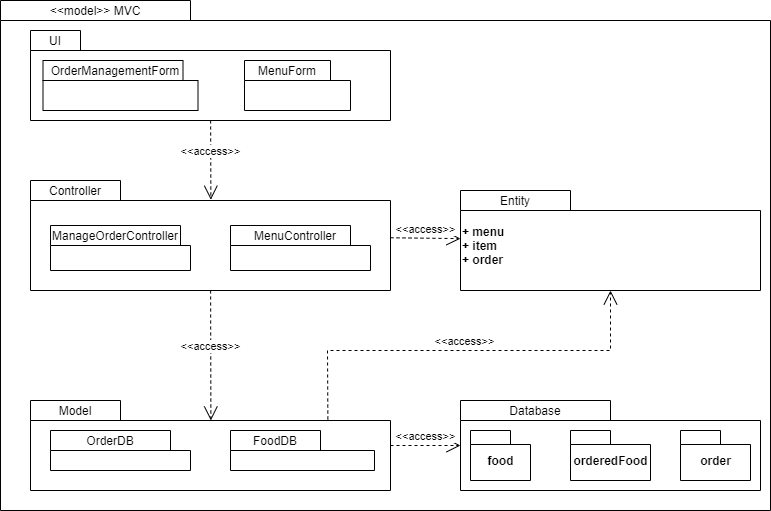

The diagram above was exported from draw.io. Its source (the exported page's mxGraphModel, read from the mxfile embedded in the PNG):
<mxGraphModel dx="1108" dy="450" grid="1" gridSize="10" guides="1" tooltips="1" connect="1" arrows="1" fold="1" page="1" pageScale="1" pageWidth="827" pageHeight="1169" math="0" shadow="0">
  <root>
    <mxCell id="MtAIY3ycZSB8lIZi48vV-0" />
    <mxCell id="MtAIY3ycZSB8lIZi48vV-1" parent="MtAIY3ycZSB8lIZi48vV-0" />
    <mxCell id="LdMzu6Cg4SB78I0lELM--36" value="" style="shape=folder;fontStyle=1;spacingTop=10;tabWidth=190;tabHeight=20;tabPosition=left;html=1;" parent="MtAIY3ycZSB8lIZi48vV-1" vertex="1">
      <mxGeometry x="170" y="260" width="770" height="510" as="geometry" />
    </mxCell>
    <mxCell id="LdMzu6Cg4SB78I0lELM--37" value="&amp;lt;&amp;lt;model&amp;gt;&amp;gt; MVC" style="text;html=1;strokeColor=none;fillColor=none;align=center;verticalAlign=middle;whiteSpace=wrap;rounded=0;" parent="MtAIY3ycZSB8lIZi48vV-1" vertex="1">
      <mxGeometry x="170" y="260" width="190" height="20" as="geometry" />
    </mxCell>
    <mxCell id="LdMzu6Cg4SB78I0lELM--38" value="" style="shape=folder;fontStyle=1;spacingTop=10;tabWidth=50;tabHeight=20;tabPosition=left;html=1;" parent="MtAIY3ycZSB8lIZi48vV-1" vertex="1">
      <mxGeometry x="200" y="290" width="360" height="90" as="geometry" />
    </mxCell>
    <mxCell id="LdMzu6Cg4SB78I0lELM--39" value="UI" style="text;html=1;strokeColor=none;fillColor=none;align=center;verticalAlign=middle;whiteSpace=wrap;rounded=0;" parent="MtAIY3ycZSB8lIZi48vV-1" vertex="1">
      <mxGeometry x="200" y="290" width="50" height="20" as="geometry" />
    </mxCell>
    <mxCell id="LdMzu6Cg4SB78I0lELM--40" value="" style="shape=folder;fontStyle=1;spacingTop=10;tabWidth=86;tabHeight=20;tabPosition=left;html=1;align=left;" parent="MtAIY3ycZSB8lIZi48vV-1" vertex="1">
      <mxGeometry x="414" y="320" width="106" height="50" as="geometry" />
    </mxCell>
    <mxCell id="LdMzu6Cg4SB78I0lELM--41" value="MenuForm" style="text;html=1;strokeColor=none;fillColor=none;align=center;verticalAlign=middle;whiteSpace=wrap;rounded=0;" parent="MtAIY3ycZSB8lIZi48vV-1" vertex="1">
      <mxGeometry x="414" y="320" width="86" height="20" as="geometry" />
    </mxCell>
    <mxCell id="LdMzu6Cg4SB78I0lELM--44" value="+ menu&lt;br&gt;+ item&lt;br&gt;+ order" style="shape=folder;fontStyle=1;spacingTop=10;tabWidth=110;tabHeight=20;tabPosition=left;html=1;align=left;" parent="MtAIY3ycZSB8lIZi48vV-1" vertex="1">
      <mxGeometry x="630" y="450" width="300" height="100" as="geometry" />
    </mxCell>
    <mxCell id="LdMzu6Cg4SB78I0lELM--45" value="Entity" style="text;html=1;strokeColor=none;fillColor=none;align=center;verticalAlign=middle;whiteSpace=wrap;rounded=0;" parent="MtAIY3ycZSB8lIZi48vV-1" vertex="1">
      <mxGeometry x="630" y="450" width="110" height="20" as="geometry" />
    </mxCell>
    <mxCell id="LdMzu6Cg4SB78I0lELM--48" value="" style="shape=folder;fontStyle=1;spacingTop=10;tabWidth=140;tabHeight=20;tabPosition=left;html=1;" parent="MtAIY3ycZSB8lIZi48vV-1" vertex="1">
      <mxGeometry x="212.5" y="320" width="155" height="50" as="geometry" />
    </mxCell>
    <mxCell id="LdMzu6Cg4SB78I0lELM--49" value="OrderManagementForm" style="text;html=1;strokeColor=none;fillColor=none;align=center;verticalAlign=middle;whiteSpace=wrap;rounded=0;" parent="MtAIY3ycZSB8lIZi48vV-1" vertex="1">
      <mxGeometry x="215" y="320" width="140" height="20" as="geometry" />
    </mxCell>
    <mxCell id="LdMzu6Cg4SB78I0lELM--51" value="" style="shape=folder;fontStyle=1;spacingTop=10;tabWidth=90;tabHeight=20;tabPosition=left;html=1;" parent="MtAIY3ycZSB8lIZi48vV-1" vertex="1">
      <mxGeometry x="200" y="440" width="360" height="110" as="geometry" />
    </mxCell>
    <mxCell id="LdMzu6Cg4SB78I0lELM--52" value="Controller" style="text;html=1;strokeColor=none;fillColor=none;align=center;verticalAlign=middle;whiteSpace=wrap;rounded=0;" parent="MtAIY3ycZSB8lIZi48vV-1" vertex="1">
      <mxGeometry x="200" y="440" width="90" height="20" as="geometry" />
    </mxCell>
    <mxCell id="LdMzu6Cg4SB78I0lELM--53" value="" style="shape=folder;fontStyle=1;spacingTop=10;tabWidth=130;tabHeight=20;tabPosition=left;html=1;" parent="MtAIY3ycZSB8lIZi48vV-1" vertex="1">
      <mxGeometry x="220" y="485" width="140" height="45" as="geometry" />
    </mxCell>
    <mxCell id="LdMzu6Cg4SB78I0lELM--55" value="" style="shape=folder;fontStyle=1;spacingTop=10;tabWidth=120;tabHeight=20;tabPosition=left;html=1;" parent="MtAIY3ycZSB8lIZi48vV-1" vertex="1">
      <mxGeometry x="400" y="485" width="140" height="45" as="geometry" />
    </mxCell>
    <mxCell id="LdMzu6Cg4SB78I0lELM--56" value="ManageOrderController" style="text;html=1;strokeColor=none;fillColor=none;align=center;verticalAlign=middle;whiteSpace=wrap;rounded=0;" parent="MtAIY3ycZSB8lIZi48vV-1" vertex="1">
      <mxGeometry x="220" y="485" width="130" height="20" as="geometry" />
    </mxCell>
    <mxCell id="LdMzu6Cg4SB78I0lELM--58" value="MenuController" style="text;html=1;strokeColor=none;fillColor=none;align=center;verticalAlign=middle;whiteSpace=wrap;rounded=0;" parent="MtAIY3ycZSB8lIZi48vV-1" vertex="1">
      <mxGeometry x="400" y="485" width="130" height="20" as="geometry" />
    </mxCell>
    <mxCell id="LdMzu6Cg4SB78I0lELM--59" value="&amp;lt;&amp;lt;access&amp;gt;&amp;gt;" style="edgeStyle=none;html=1;endArrow=open;endSize=12;dashed=1;verticalAlign=bottom;entryX=0.501;entryY=0.175;entryDx=0;entryDy=0;entryPerimeter=0;" parent="MtAIY3ycZSB8lIZi48vV-1" source="LdMzu6Cg4SB78I0lELM--38" target="LdMzu6Cg4SB78I0lELM--51" edge="1">
      <mxGeometry width="160" relative="1" as="geometry">
        <mxPoint x="210" y="430" as="sourcePoint" />
        <mxPoint x="370" y="430" as="targetPoint" />
      </mxGeometry>
    </mxCell>
    <mxCell id="LdMzu6Cg4SB78I0lELM--60" value="" style="shape=folder;fontStyle=1;spacingTop=10;tabWidth=90;tabHeight=20;tabPosition=left;html=1;" parent="MtAIY3ycZSB8lIZi48vV-1" vertex="1">
      <mxGeometry x="200" y="660" width="360" height="90" as="geometry" />
    </mxCell>
    <mxCell id="LdMzu6Cg4SB78I0lELM--61" value="Model" style="text;html=1;strokeColor=none;fillColor=none;align=center;verticalAlign=middle;whiteSpace=wrap;rounded=0;" parent="MtAIY3ycZSB8lIZi48vV-1" vertex="1">
      <mxGeometry x="200" y="660" width="90" height="20" as="geometry" />
    </mxCell>
    <mxCell id="LdMzu6Cg4SB78I0lELM--62" value="" style="shape=folder;fontStyle=1;spacingTop=10;tabWidth=120;tabHeight=20;tabPosition=left;html=1;" parent="MtAIY3ycZSB8lIZi48vV-1" vertex="1">
      <mxGeometry x="220" y="690" width="140" height="40" as="geometry" />
    </mxCell>
    <mxCell id="LdMzu6Cg4SB78I0lELM--63" value="OrderDB" style="text;html=1;strokeColor=none;fillColor=none;align=center;verticalAlign=middle;whiteSpace=wrap;rounded=0;" parent="MtAIY3ycZSB8lIZi48vV-1" vertex="1">
      <mxGeometry x="220" y="690" width="120" height="20" as="geometry" />
    </mxCell>
    <mxCell id="LdMzu6Cg4SB78I0lELM--66" value="" style="shape=folder;fontStyle=1;spacingTop=10;tabWidth=90;tabHeight=20;tabPosition=left;html=1;" parent="MtAIY3ycZSB8lIZi48vV-1" vertex="1">
      <mxGeometry x="400" y="690" width="144" height="40" as="geometry" />
    </mxCell>
    <mxCell id="LdMzu6Cg4SB78I0lELM--67" value="FoodDB" style="text;html=1;strokeColor=none;fillColor=none;align=center;verticalAlign=middle;whiteSpace=wrap;rounded=0;" parent="MtAIY3ycZSB8lIZi48vV-1" vertex="1">
      <mxGeometry x="400" y="690" width="90" height="20" as="geometry" />
    </mxCell>
    <mxCell id="LdMzu6Cg4SB78I0lELM--68" value="&amp;lt;&amp;lt;access&amp;gt;&amp;gt;" style="edgeStyle=none;html=1;endArrow=open;endSize=12;dashed=1;verticalAlign=bottom;entryX=0.501;entryY=0.222;entryDx=0;entryDy=0;entryPerimeter=0;" parent="MtAIY3ycZSB8lIZi48vV-1" source="LdMzu6Cg4SB78I0lELM--51" target="LdMzu6Cg4SB78I0lELM--60" edge="1">
      <mxGeometry width="160" relative="1" as="geometry">
        <mxPoint x="190" y="650" as="sourcePoint" />
        <mxPoint x="350" y="650" as="targetPoint" />
      </mxGeometry>
    </mxCell>
    <mxCell id="ewZKg_OqN-e57jib95d1-1" value="&amp;lt;&amp;lt;access&amp;gt;&amp;gt;" style="edgeStyle=none;html=1;endArrow=open;endSize=12;dashed=1;verticalAlign=bottom;rounded=0;" edge="1" parent="MtAIY3ycZSB8lIZi48vV-1" source="LdMzu6Cg4SB78I0lELM--51" target="LdMzu6Cg4SB78I0lELM--44">
      <mxGeometry width="160" relative="1" as="geometry">
        <mxPoint x="580" y="390" as="sourcePoint" />
        <mxPoint x="740" y="390" as="targetPoint" />
      </mxGeometry>
    </mxCell>
    <mxCell id="ewZKg_OqN-e57jib95d1-3" value="" style="shape=folder;fontStyle=1;spacingTop=10;tabWidth=150;tabHeight=20;tabPosition=left;html=1;" vertex="1" parent="MtAIY3ycZSB8lIZi48vV-1">
      <mxGeometry x="630" y="660" width="300" height="90" as="geometry" />
    </mxCell>
    <mxCell id="ewZKg_OqN-e57jib95d1-4" value="Database" style="text;html=1;strokeColor=none;fillColor=none;align=center;verticalAlign=middle;whiteSpace=wrap;rounded=0;" vertex="1" parent="MtAIY3ycZSB8lIZi48vV-1">
      <mxGeometry x="630" y="660" width="150" height="20" as="geometry" />
    </mxCell>
    <mxCell id="ewZKg_OqN-e57jib95d1-5" value="&amp;lt;&amp;lt;access&amp;gt;&amp;gt;" style="edgeStyle=none;html=1;endArrow=open;endSize=12;dashed=1;verticalAlign=bottom;rounded=0;" edge="1" parent="MtAIY3ycZSB8lIZi48vV-1" source="LdMzu6Cg4SB78I0lELM--60" target="ewZKg_OqN-e57jib95d1-3">
      <mxGeometry width="160" relative="1" as="geometry">
        <mxPoint x="580" y="720" as="sourcePoint" />
        <mxPoint x="740" y="720" as="targetPoint" />
      </mxGeometry>
    </mxCell>
    <mxCell id="ewZKg_OqN-e57jib95d1-6" value="food" style="shape=folder;fontStyle=1;spacingTop=10;tabWidth=40;tabHeight=14;tabPosition=left;html=1;" vertex="1" parent="MtAIY3ycZSB8lIZi48vV-1">
      <mxGeometry x="640" y="690" width="60" height="50" as="geometry" />
    </mxCell>
    <mxCell id="ewZKg_OqN-e57jib95d1-7" value="orderedFood" style="shape=folder;fontStyle=1;spacingTop=10;tabWidth=40;tabHeight=14;tabPosition=left;html=1;" vertex="1" parent="MtAIY3ycZSB8lIZi48vV-1">
      <mxGeometry x="740" y="690" width="80" height="50" as="geometry" />
    </mxCell>
    <mxCell id="ewZKg_OqN-e57jib95d1-8" value="&amp;lt;&amp;lt;access&amp;gt;&amp;gt;" style="edgeStyle=none;html=1;endArrow=open;endSize=12;dashed=1;verticalAlign=bottom;rounded=0;exitX=0.826;exitY=0.211;exitDx=0;exitDy=0;exitPerimeter=0;" edge="1" parent="MtAIY3ycZSB8lIZi48vV-1" source="LdMzu6Cg4SB78I0lELM--60" target="LdMzu6Cg4SB78I0lELM--44">
      <mxGeometry width="160" relative="1" as="geometry">
        <mxPoint x="540" y="600" as="sourcePoint" />
        <mxPoint x="700" y="600" as="targetPoint" />
        <Array as="points">
          <mxPoint x="497" y="610" />
          <mxPoint x="780" y="610" />
        </Array>
      </mxGeometry>
    </mxCell>
    <mxCell id="ewZKg_OqN-e57jib95d1-9" value="order" style="shape=folder;fontStyle=1;spacingTop=10;tabWidth=40;tabHeight=14;tabPosition=left;html=1;" vertex="1" parent="MtAIY3ycZSB8lIZi48vV-1">
      <mxGeometry x="850" y="690" width="70" height="50" as="geometry" />
    </mxCell>
  </root>
</mxGraphModel>